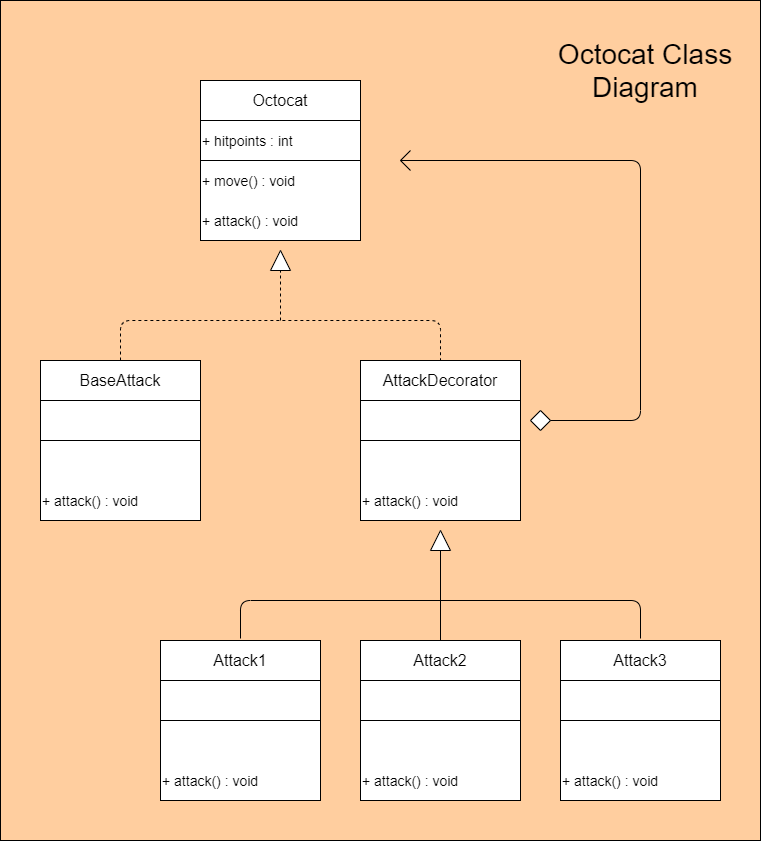

The diagram above was exported from draw.io. Its source (the exported page's mxGraphModel, read from the mxfile embedded in the PNG):
<mxGraphModel dx="1038" dy="548" grid="1" gridSize="10" guides="1" tooltips="1" connect="1" arrows="1" fold="1" page="1" pageScale="1" pageWidth="850" pageHeight="1100" math="0" shadow="0">
  <root>
    <mxCell id="0" />
    <mxCell id="1" parent="0" />
    <mxCell id="BvZe0lw4JkgSPypUf-b1-56" value="" style="rounded=0;whiteSpace=wrap;html=1;fillColor=#FFCE9F;" parent="1" vertex="1">
      <mxGeometry x="40" y="40" width="760" height="840" as="geometry" />
    </mxCell>
    <mxCell id="pvycf8dJ1aCyNyJuv3Q6-2" value="" style="rounded=0;whiteSpace=wrap;html=1;" parent="1" vertex="1">
      <mxGeometry x="240" y="120" width="160" height="160" as="geometry" />
    </mxCell>
    <mxCell id="pvycf8dJ1aCyNyJuv3Q6-3" value="" style="endArrow=none;html=1;entryX=0;entryY=0.25;entryDx=0;entryDy=0;exitX=1;exitY=0.25;exitDx=0;exitDy=0;" parent="1" source="pvycf8dJ1aCyNyJuv3Q6-2" target="pvycf8dJ1aCyNyJuv3Q6-2" edge="1">
      <mxGeometry width="50" height="50" relative="1" as="geometry">
        <mxPoint x="70" y="220" as="sourcePoint" />
        <mxPoint x="120" y="170" as="targetPoint" />
      </mxGeometry>
    </mxCell>
    <mxCell id="pvycf8dJ1aCyNyJuv3Q6-4" value="&lt;font style=&quot;font-size: 16px&quot;&gt;Octocat&lt;/font&gt;" style="text;html=1;strokeColor=none;fillColor=none;align=center;verticalAlign=middle;whiteSpace=wrap;rounded=0;" parent="1" vertex="1">
      <mxGeometry x="240" y="120" width="160" height="40" as="geometry" />
    </mxCell>
    <mxCell id="pvycf8dJ1aCyNyJuv3Q6-5" value="&lt;font style=&quot;font-size: 28px&quot;&gt;Octocat Class Diagram&lt;br&gt;&lt;/font&gt;" style="text;html=1;strokeColor=none;fillColor=none;align=center;verticalAlign=middle;whiteSpace=wrap;rounded=0;" parent="1" vertex="1">
      <mxGeometry x="570" y="80" width="230" height="60" as="geometry" />
    </mxCell>
    <mxCell id="pvycf8dJ1aCyNyJuv3Q6-6" value="" style="endArrow=none;html=1;entryX=0;entryY=0.5;entryDx=0;entryDy=0;exitX=1;exitY=0.5;exitDx=0;exitDy=0;" parent="1" source="pvycf8dJ1aCyNyJuv3Q6-2" target="pvycf8dJ1aCyNyJuv3Q6-2" edge="1">
      <mxGeometry width="50" height="50" relative="1" as="geometry">
        <mxPoint x="220" y="410" as="sourcePoint" />
        <mxPoint x="270" y="360" as="targetPoint" />
      </mxGeometry>
    </mxCell>
    <mxCell id="BvZe0lw4JkgSPypUf-b1-1" value="&lt;span style=&quot;font-size: 14px&quot;&gt;+ hitpoints : int&lt;/span&gt;" style="text;html=1;strokeColor=none;fillColor=none;align=left;verticalAlign=middle;whiteSpace=wrap;rounded=0;" parent="1" vertex="1">
      <mxGeometry x="240" y="160" width="160" height="40" as="geometry" />
    </mxCell>
    <mxCell id="BvZe0lw4JkgSPypUf-b1-2" value="&lt;span style=&quot;font-size: 14px&quot;&gt;+ move() : void&lt;/span&gt;" style="text;html=1;strokeColor=none;fillColor=none;align=left;verticalAlign=middle;whiteSpace=wrap;rounded=0;" parent="1" vertex="1">
      <mxGeometry x="240" y="200" width="160" height="40" as="geometry" />
    </mxCell>
    <mxCell id="BvZe0lw4JkgSPypUf-b1-3" value="&lt;span style=&quot;font-size: 14px&quot;&gt;+ attack() : void&lt;/span&gt;" style="text;html=1;strokeColor=none;fillColor=none;align=left;verticalAlign=middle;whiteSpace=wrap;rounded=0;" parent="1" vertex="1">
      <mxGeometry x="240" y="240" width="160" height="40" as="geometry" />
    </mxCell>
    <mxCell id="BvZe0lw4JkgSPypUf-b1-4" value="" style="rounded=0;whiteSpace=wrap;html=1;" parent="1" vertex="1">
      <mxGeometry x="80" y="400" width="160" height="160" as="geometry" />
    </mxCell>
    <mxCell id="BvZe0lw4JkgSPypUf-b1-5" value="" style="endArrow=none;html=1;entryX=0;entryY=0.25;entryDx=0;entryDy=0;exitX=1;exitY=0.25;exitDx=0;exitDy=0;" parent="1" source="BvZe0lw4JkgSPypUf-b1-4" target="BvZe0lw4JkgSPypUf-b1-4" edge="1">
      <mxGeometry width="50" height="50" relative="1" as="geometry">
        <mxPoint x="-90" y="500" as="sourcePoint" />
        <mxPoint x="-40" y="450" as="targetPoint" />
      </mxGeometry>
    </mxCell>
    <mxCell id="BvZe0lw4JkgSPypUf-b1-6" value="&lt;font style=&quot;font-size: 16px&quot;&gt;BaseAttack&lt;/font&gt;" style="text;html=1;strokeColor=none;fillColor=none;align=center;verticalAlign=middle;whiteSpace=wrap;rounded=0;" parent="1" vertex="1">
      <mxGeometry x="80" y="400" width="160" height="40" as="geometry" />
    </mxCell>
    <mxCell id="BvZe0lw4JkgSPypUf-b1-7" value="" style="endArrow=none;html=1;entryX=0;entryY=0.5;entryDx=0;entryDy=0;exitX=1;exitY=0.5;exitDx=0;exitDy=0;" parent="1" source="BvZe0lw4JkgSPypUf-b1-4" target="BvZe0lw4JkgSPypUf-b1-4" edge="1">
      <mxGeometry width="50" height="50" relative="1" as="geometry">
        <mxPoint x="60" y="690" as="sourcePoint" />
        <mxPoint x="110" y="640" as="targetPoint" />
      </mxGeometry>
    </mxCell>
    <mxCell id="BvZe0lw4JkgSPypUf-b1-10" value="&lt;span style=&quot;font-size: 14px&quot;&gt;+ attack() : void&lt;/span&gt;" style="text;html=1;strokeColor=none;fillColor=none;align=left;verticalAlign=middle;whiteSpace=wrap;rounded=0;" parent="1" vertex="1">
      <mxGeometry x="80" y="520" width="160" height="40" as="geometry" />
    </mxCell>
    <mxCell id="BvZe0lw4JkgSPypUf-b1-11" value="" style="rounded=0;whiteSpace=wrap;html=1;" parent="1" vertex="1">
      <mxGeometry x="400" y="400" width="160" height="160" as="geometry" />
    </mxCell>
    <mxCell id="BvZe0lw4JkgSPypUf-b1-12" value="" style="endArrow=none;html=1;entryX=0;entryY=0.25;entryDx=0;entryDy=0;exitX=1;exitY=0.25;exitDx=0;exitDy=0;" parent="1" source="BvZe0lw4JkgSPypUf-b1-11" target="BvZe0lw4JkgSPypUf-b1-11" edge="1">
      <mxGeometry width="50" height="50" relative="1" as="geometry">
        <mxPoint x="230" y="500" as="sourcePoint" />
        <mxPoint x="280" y="450" as="targetPoint" />
      </mxGeometry>
    </mxCell>
    <mxCell id="BvZe0lw4JkgSPypUf-b1-13" value="&lt;font style=&quot;font-size: 16px&quot;&gt;AttackDecorator&lt;/font&gt;" style="text;html=1;strokeColor=none;fillColor=none;align=center;verticalAlign=middle;whiteSpace=wrap;rounded=0;" parent="1" vertex="1">
      <mxGeometry x="400" y="400" width="160" height="40" as="geometry" />
    </mxCell>
    <mxCell id="BvZe0lw4JkgSPypUf-b1-14" value="" style="endArrow=none;html=1;entryX=0;entryY=0.5;entryDx=0;entryDy=0;exitX=1;exitY=0.5;exitDx=0;exitDy=0;" parent="1" source="BvZe0lw4JkgSPypUf-b1-11" target="BvZe0lw4JkgSPypUf-b1-11" edge="1">
      <mxGeometry width="50" height="50" relative="1" as="geometry">
        <mxPoint x="380" y="690" as="sourcePoint" />
        <mxPoint x="430" y="640" as="targetPoint" />
      </mxGeometry>
    </mxCell>
    <mxCell id="BvZe0lw4JkgSPypUf-b1-17" value="&lt;span style=&quot;font-size: 14px&quot;&gt;+ attack() : void&lt;/span&gt;" style="text;html=1;strokeColor=none;fillColor=none;align=left;verticalAlign=middle;whiteSpace=wrap;rounded=0;" parent="1" vertex="1">
      <mxGeometry x="400" y="520" width="160" height="40" as="geometry" />
    </mxCell>
    <mxCell id="BvZe0lw4JkgSPypUf-b1-19" value="" style="triangle;whiteSpace=wrap;html=1;rotation=-90;" parent="1" vertex="1">
      <mxGeometry x="310" y="290" width="20" height="20" as="geometry" />
    </mxCell>
    <mxCell id="BvZe0lw4JkgSPypUf-b1-22" value="" style="triangle;whiteSpace=wrap;html=1;rotation=-90;" parent="1" vertex="1">
      <mxGeometry x="470" y="570" width="20" height="20" as="geometry" />
    </mxCell>
    <mxCell id="BvZe0lw4JkgSPypUf-b1-23" value="" style="rhombus;whiteSpace=wrap;html=1;" parent="1" vertex="1">
      <mxGeometry x="570" y="450" width="20" height="20" as="geometry" />
    </mxCell>
    <mxCell id="BvZe0lw4JkgSPypUf-b1-26" value="" style="endArrow=none;html=1;exitX=1;exitY=0.5;exitDx=0;exitDy=0;" parent="1" source="BvZe0lw4JkgSPypUf-b1-23" edge="1">
      <mxGeometry width="50" height="50" relative="1" as="geometry">
        <mxPoint x="650" y="490" as="sourcePoint" />
        <mxPoint x="440" y="200" as="targetPoint" />
        <Array as="points">
          <mxPoint x="680" y="460" />
          <mxPoint x="680" y="200" />
        </Array>
      </mxGeometry>
    </mxCell>
    <mxCell id="BvZe0lw4JkgSPypUf-b1-27" value="" style="endArrow=none;html=1;" parent="1" edge="1">
      <mxGeometry width="50" height="50" relative="1" as="geometry">
        <mxPoint x="440" y="200" as="sourcePoint" />
        <mxPoint x="450" y="190" as="targetPoint" />
      </mxGeometry>
    </mxCell>
    <mxCell id="BvZe0lw4JkgSPypUf-b1-28" value="" style="endArrow=none;html=1;" parent="1" edge="1">
      <mxGeometry width="50" height="50" relative="1" as="geometry">
        <mxPoint x="440" y="200" as="sourcePoint" />
        <mxPoint x="450" y="210" as="targetPoint" />
      </mxGeometry>
    </mxCell>
    <mxCell id="BvZe0lw4JkgSPypUf-b1-29" value="" style="endArrow=none;dashed=1;html=1;entryX=0.5;entryY=0;entryDx=0;entryDy=0;exitX=0.5;exitY=0;exitDx=0;exitDy=0;" parent="1" source="BvZe0lw4JkgSPypUf-b1-6" target="BvZe0lw4JkgSPypUf-b1-13" edge="1">
      <mxGeometry width="50" height="50" relative="1" as="geometry">
        <mxPoint x="300" y="380" as="sourcePoint" />
        <mxPoint x="350" y="330" as="targetPoint" />
        <Array as="points">
          <mxPoint x="160" y="360" />
          <mxPoint x="480" y="360" />
        </Array>
      </mxGeometry>
    </mxCell>
    <mxCell id="BvZe0lw4JkgSPypUf-b1-30" value="" style="endArrow=none;dashed=1;html=1;entryX=0;entryY=0.5;entryDx=0;entryDy=0;" parent="1" target="BvZe0lw4JkgSPypUf-b1-19" edge="1">
      <mxGeometry width="50" height="50" relative="1" as="geometry">
        <mxPoint x="320" y="360" as="sourcePoint" />
        <mxPoint x="450" y="300" as="targetPoint" />
      </mxGeometry>
    </mxCell>
    <mxCell id="BvZe0lw4JkgSPypUf-b1-32" value="" style="rounded=0;whiteSpace=wrap;html=1;" parent="1" vertex="1">
      <mxGeometry x="400" y="680" width="160" height="160" as="geometry" />
    </mxCell>
    <mxCell id="BvZe0lw4JkgSPypUf-b1-33" value="" style="endArrow=none;html=1;entryX=0;entryY=0.25;entryDx=0;entryDy=0;exitX=1;exitY=0.25;exitDx=0;exitDy=0;" parent="1" source="BvZe0lw4JkgSPypUf-b1-32" target="BvZe0lw4JkgSPypUf-b1-32" edge="1">
      <mxGeometry width="50" height="50" relative="1" as="geometry">
        <mxPoint x="230" y="780" as="sourcePoint" />
        <mxPoint x="280" y="730" as="targetPoint" />
      </mxGeometry>
    </mxCell>
    <mxCell id="BvZe0lw4JkgSPypUf-b1-34" value="&lt;font style=&quot;font-size: 16px&quot;&gt;Attack2&lt;/font&gt;" style="text;html=1;strokeColor=none;fillColor=none;align=center;verticalAlign=middle;whiteSpace=wrap;rounded=0;" parent="1" vertex="1">
      <mxGeometry x="400" y="680" width="160" height="40" as="geometry" />
    </mxCell>
    <mxCell id="BvZe0lw4JkgSPypUf-b1-35" value="" style="endArrow=none;html=1;entryX=0;entryY=0.5;entryDx=0;entryDy=0;exitX=1;exitY=0.5;exitDx=0;exitDy=0;" parent="1" source="BvZe0lw4JkgSPypUf-b1-32" target="BvZe0lw4JkgSPypUf-b1-32" edge="1">
      <mxGeometry width="50" height="50" relative="1" as="geometry">
        <mxPoint x="380" y="970" as="sourcePoint" />
        <mxPoint x="430" y="920" as="targetPoint" />
      </mxGeometry>
    </mxCell>
    <mxCell id="BvZe0lw4JkgSPypUf-b1-36" value="&lt;span style=&quot;font-size: 14px&quot;&gt;+ attack() : void&lt;/span&gt;" style="text;html=1;strokeColor=none;fillColor=none;align=left;verticalAlign=middle;whiteSpace=wrap;rounded=0;" parent="1" vertex="1">
      <mxGeometry x="400" y="800" width="160" height="40" as="geometry" />
    </mxCell>
    <mxCell id="BvZe0lw4JkgSPypUf-b1-37" value="" style="rounded=0;whiteSpace=wrap;html=1;" parent="1" vertex="1">
      <mxGeometry x="200" y="680" width="160" height="160" as="geometry" />
    </mxCell>
    <mxCell id="BvZe0lw4JkgSPypUf-b1-38" value="" style="endArrow=none;html=1;entryX=0;entryY=0.25;entryDx=0;entryDy=0;exitX=1;exitY=0.25;exitDx=0;exitDy=0;" parent="1" source="BvZe0lw4JkgSPypUf-b1-37" target="BvZe0lw4JkgSPypUf-b1-37" edge="1">
      <mxGeometry width="50" height="50" relative="1" as="geometry">
        <mxPoint x="30" y="780" as="sourcePoint" />
        <mxPoint x="80" y="730" as="targetPoint" />
      </mxGeometry>
    </mxCell>
    <mxCell id="BvZe0lw4JkgSPypUf-b1-39" value="&lt;font style=&quot;font-size: 16px&quot;&gt;Attack1&lt;/font&gt;" style="text;html=1;strokeColor=none;fillColor=none;align=center;verticalAlign=middle;whiteSpace=wrap;rounded=0;" parent="1" vertex="1">
      <mxGeometry x="200" y="680" width="160" height="40" as="geometry" />
    </mxCell>
    <mxCell id="BvZe0lw4JkgSPypUf-b1-40" value="" style="endArrow=none;html=1;entryX=0;entryY=0.5;entryDx=0;entryDy=0;exitX=1;exitY=0.5;exitDx=0;exitDy=0;" parent="1" source="BvZe0lw4JkgSPypUf-b1-37" target="BvZe0lw4JkgSPypUf-b1-37" edge="1">
      <mxGeometry width="50" height="50" relative="1" as="geometry">
        <mxPoint x="180" y="970" as="sourcePoint" />
        <mxPoint x="230" y="920" as="targetPoint" />
      </mxGeometry>
    </mxCell>
    <mxCell id="BvZe0lw4JkgSPypUf-b1-41" value="&lt;span style=&quot;font-size: 14px&quot;&gt;+ attack() : void&lt;/span&gt;" style="text;html=1;strokeColor=none;fillColor=none;align=left;verticalAlign=middle;whiteSpace=wrap;rounded=0;" parent="1" vertex="1">
      <mxGeometry x="200" y="800" width="160" height="40" as="geometry" />
    </mxCell>
    <mxCell id="BvZe0lw4JkgSPypUf-b1-42" value="" style="rounded=0;whiteSpace=wrap;html=1;" parent="1" vertex="1">
      <mxGeometry x="600" y="680" width="160" height="160" as="geometry" />
    </mxCell>
    <mxCell id="BvZe0lw4JkgSPypUf-b1-43" value="" style="endArrow=none;html=1;entryX=0;entryY=0.25;entryDx=0;entryDy=0;exitX=1;exitY=0.25;exitDx=0;exitDy=0;" parent="1" source="BvZe0lw4JkgSPypUf-b1-42" target="BvZe0lw4JkgSPypUf-b1-42" edge="1">
      <mxGeometry width="50" height="50" relative="1" as="geometry">
        <mxPoint x="430" y="780" as="sourcePoint" />
        <mxPoint x="480" y="730" as="targetPoint" />
      </mxGeometry>
    </mxCell>
    <mxCell id="BvZe0lw4JkgSPypUf-b1-44" value="&lt;font style=&quot;font-size: 16px&quot;&gt;Attack3&lt;/font&gt;" style="text;html=1;strokeColor=none;fillColor=none;align=center;verticalAlign=middle;whiteSpace=wrap;rounded=0;" parent="1" vertex="1">
      <mxGeometry x="600" y="680" width="160" height="40" as="geometry" />
    </mxCell>
    <mxCell id="BvZe0lw4JkgSPypUf-b1-45" value="" style="endArrow=none;html=1;entryX=0;entryY=0.5;entryDx=0;entryDy=0;exitX=1;exitY=0.5;exitDx=0;exitDy=0;" parent="1" source="BvZe0lw4JkgSPypUf-b1-42" target="BvZe0lw4JkgSPypUf-b1-42" edge="1">
      <mxGeometry width="50" height="50" relative="1" as="geometry">
        <mxPoint x="580" y="970" as="sourcePoint" />
        <mxPoint x="630" y="920" as="targetPoint" />
      </mxGeometry>
    </mxCell>
    <mxCell id="BvZe0lw4JkgSPypUf-b1-46" value="&lt;span style=&quot;font-size: 14px&quot;&gt;+ attack() : void&lt;/span&gt;" style="text;html=1;strokeColor=none;fillColor=none;align=left;verticalAlign=middle;whiteSpace=wrap;rounded=0;" parent="1" vertex="1">
      <mxGeometry x="600" y="800" width="160" height="40" as="geometry" />
    </mxCell>
    <mxCell id="BvZe0lw4JkgSPypUf-b1-54" value="" style="endArrow=none;html=1;" parent="1" edge="1">
      <mxGeometry width="50" height="50" relative="1" as="geometry">
        <mxPoint x="280" y="678" as="sourcePoint" />
        <mxPoint x="680" y="678" as="targetPoint" />
        <Array as="points">
          <mxPoint x="280" y="640" />
          <mxPoint x="680" y="640" />
        </Array>
      </mxGeometry>
    </mxCell>
    <mxCell id="BvZe0lw4JkgSPypUf-b1-55" value="" style="endArrow=none;html=1;exitX=0.5;exitY=0;exitDx=0;exitDy=0;entryX=0;entryY=0.5;entryDx=0;entryDy=0;" parent="1" source="BvZe0lw4JkgSPypUf-b1-34" target="BvZe0lw4JkgSPypUf-b1-22" edge="1">
      <mxGeometry width="50" height="50" relative="1" as="geometry">
        <mxPoint x="450" y="660" as="sourcePoint" />
        <mxPoint x="500" y="610" as="targetPoint" />
      </mxGeometry>
    </mxCell>
  </root>
</mxGraphModel>